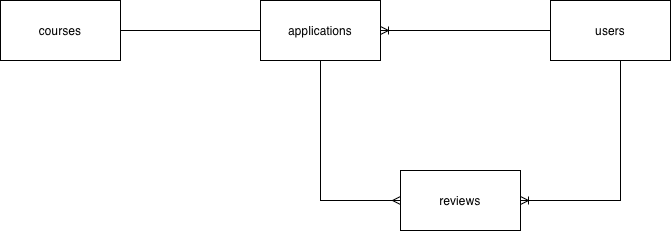

The diagram above was exported from draw.io. Its source (the exported page's mxGraphModel, read from the mxfile embedded in the PNG):
<mxGraphModel dx="1803" dy="699" grid="1" gridSize="10" guides="1" tooltips="1" connect="1" arrows="1" fold="1" page="1" pageScale="1" pageWidth="827" pageHeight="1169" math="0" shadow="0">
  <root>
    <mxCell id="0" />
    <mxCell id="1" parent="0" />
    <mxCell id="QRLhNbBey6IrdT4bchdi-6" edge="1" parent="1" source="QRLhNbBey6IrdT4bchdi-1" style="edgeStyle=orthogonalEdgeStyle;rounded=0;orthogonalLoop=1;jettySize=auto;html=1;entryX=1;entryY=0.5;entryDx=0;entryDy=0;endArrow=ERoneToMany;endFill=0;" target="QRLhNbBey6IrdT4bchdi-2">
      <mxGeometry relative="1" as="geometry" />
    </mxCell>
    <mxCell id="QRLhNbBey6IrdT4bchdi-7" edge="1" parent="1" source="QRLhNbBey6IrdT4bchdi-1" style="edgeStyle=orthogonalEdgeStyle;rounded=0;orthogonalLoop=1;jettySize=auto;html=1;entryX=1;entryY=0.5;entryDx=0;entryDy=0;endArrow=ERoneToMany;endFill=0;" target="QRLhNbBey6IrdT4bchdi-4">
      <mxGeometry relative="1" as="geometry">
        <Array as="points">
          <mxPoint x="590" y="410" />
        </Array>
      </mxGeometry>
    </mxCell>
    <mxCell id="QRLhNbBey6IrdT4bchdi-1" parent="1" style="whiteSpace=wrap;html=1;" value="users" vertex="1">
      <mxGeometry height="60" width="120" x="520" y="210" as="geometry" />
    </mxCell>
    <mxCell id="QRLhNbBey6IrdT4bchdi-9" edge="1" parent="1" source="QRLhNbBey6IrdT4bchdi-2" style="edgeStyle=orthogonalEdgeStyle;rounded=0;orthogonalLoop=1;jettySize=auto;html=1;entryX=0;entryY=0.5;entryDx=0;entryDy=0;endArrow=ERmany;endFill=0;" target="QRLhNbBey6IrdT4bchdi-4">
      <mxGeometry relative="1" as="geometry">
        <Array as="points">
          <mxPoint x="290" y="410" />
        </Array>
      </mxGeometry>
    </mxCell>
    <mxCell id="QRLhNbBey6IrdT4bchdi-10" edge="1" parent="1" source="QRLhNbBey6IrdT4bchdi-2" style="edgeStyle=orthogonalEdgeStyle;rounded=0;orthogonalLoop=1;jettySize=auto;html=1;entryX=1;entryY=0.5;entryDx=0;entryDy=0;endArrow=none;endFill=0;" target="QRLhNbBey6IrdT4bchdi-5">
      <mxGeometry relative="1" as="geometry" />
    </mxCell>
    <mxCell id="QRLhNbBey6IrdT4bchdi-2" parent="1" style="whiteSpace=wrap;html=1;" value="applications" vertex="1">
      <mxGeometry height="60" width="120" x="230" y="210" as="geometry" />
    </mxCell>
    <mxCell id="QRLhNbBey6IrdT4bchdi-4" parent="1" style="whiteSpace=wrap;html=1;" value="reviews" vertex="1">
      <mxGeometry height="60" width="120" x="370" y="380" as="geometry" />
    </mxCell>
    <mxCell id="QRLhNbBey6IrdT4bchdi-5" parent="1" style="whiteSpace=wrap;html=1;" value="courses" vertex="1">
      <mxGeometry height="60" width="120" x="-30" y="210" as="geometry" />
    </mxCell>
  </root>
</mxGraphModel>